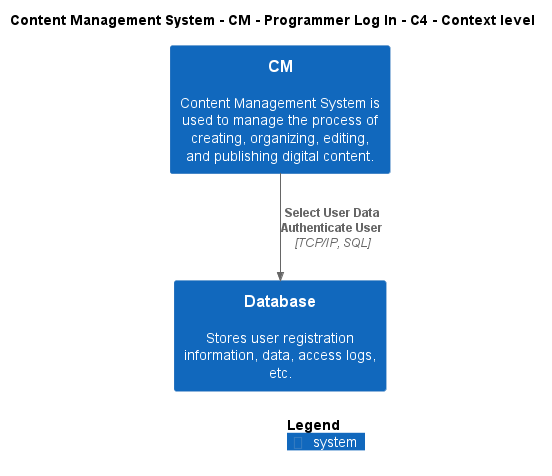

The diagram above was rendered by PlantUML. Its source (embedded in the PNG):
@startuml
!include ..\..\..\..\..\.c4s\C4_Context.puml

AddElementTag("c4interflow:lifecycle:new", $bgColor=green, $fontColor=#ffffff, $borderColor=green, $shadowing="False")
AddElementTag("c4interflow:lifecycle:changed", $bgColor=orange, $fontColor=#ffffff, $borderColor=orange, $shadowing="False")
AddElementTag("c4interflow:lifecycle:removed", $bgColor=red, $fontColor=#ffffff, $borderColor=red, $shadowing="False")

AddRelTag("c4interflow:lifecycle:new", $textColor=green, $lineColor=green)
AddRelTag("c4interflow:lifecycle:changed", $textColor=orange, $lineColor=orange)
AddRelTag("c4interflow:lifecycle:removed", $textColor=red, $lineColor=red)

SHOW_PERSON_PORTRAIT()
LAYOUT_TOP_DOWN()

skinparam linetype polyline

title Content Management System - CM - Programmer Log In - C4 - Context level

System(ContentManagementSystem.SoftwareSystems.CM, "CM", "Content Management System is used to manage the process of creating, organizing, editing, and publishing digital content.")
System(ContentManagementSystem.SoftwareSystems.Database, "Database", "Stores user registration information, data, access logs, etc.")

Rel(ContentManagementSystem.SoftwareSystems.CM, ContentManagementSystem.SoftwareSystems.Database, "Select User Data\nAuthenticate User", "TCP/IP, SQL", $tags="protocol:tcp/ip, sql")


SHOW_LEGEND()
@enduml